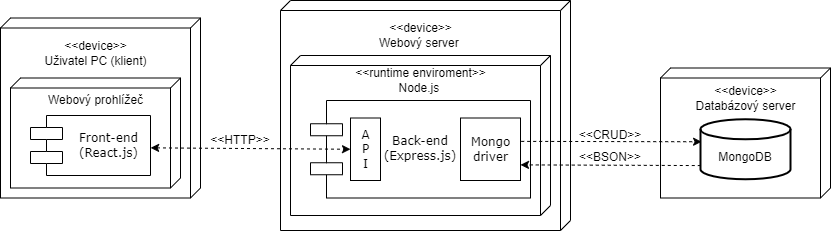

The diagram above was exported from draw.io. Its source (the exported page's mxGraphModel, read from the mxfile embedded in the PNG):
<mxGraphModel dx="2454" dy="726" grid="1" gridSize="10" guides="1" tooltips="1" connect="1" arrows="1" fold="1" page="1" pageScale="1" pageWidth="1100" pageHeight="850" background="none" math="0" shadow="0">
  <root>
    <mxCell id="0" />
    <mxCell id="1" parent="0" />
    <mxCell id="39150e848f15840c-1" value="" style="verticalAlign=top;align=left;spacingTop=8;spacingLeft=2;spacingRight=12;shape=cube;size=10;direction=south;fontStyle=4;html=1;rounded=0;shadow=0;comic=0;labelBackgroundColor=none;strokeWidth=1;fontFamily=Verdana;fontSize=12;" parent="1" vertex="1">
      <mxGeometry x="-20" y="387.5" width="200" height="180" as="geometry" />
    </mxCell>
    <mxCell id="oXDsnIoF2V6nsizeCKiy-2" value="&amp;lt;&amp;lt;device&amp;gt;&amp;gt;&lt;br&gt;Uživatel PC (klient)" style="text;html=1;align=center;verticalAlign=middle;resizable=0;points=[];autosize=1;strokeColor=none;fillColor=none;" parent="1" vertex="1">
      <mxGeometry x="10" y="402.5" width="130" height="40" as="geometry" />
    </mxCell>
    <mxCell id="oXDsnIoF2V6nsizeCKiy-3" value="" style="verticalAlign=top;align=left;spacingTop=8;spacingLeft=2;spacingRight=12;shape=cube;size=10;direction=south;fontStyle=4;html=1;rounded=0;shadow=0;comic=0;labelBackgroundColor=none;strokeWidth=1;fontFamily=Verdana;fontSize=12;" parent="1" vertex="1">
      <mxGeometry x="-10" y="447.5" width="170" height="110" as="geometry" />
    </mxCell>
    <mxCell id="oXDsnIoF2V6nsizeCKiy-4" value="Webový prohlížeč" style="text;html=1;align=center;verticalAlign=middle;resizable=0;points=[];autosize=1;strokeColor=none;fillColor=none;" parent="1" vertex="1">
      <mxGeometry x="15" y="455" width="120" height="30" as="geometry" />
    </mxCell>
    <mxCell id="39150e848f15840c-5" value="Front-end&lt;br&gt;(React.js)" style="shape=component;align=center;spacingLeft=36;rounded=0;shadow=0;comic=0;labelBackgroundColor=none;strokeWidth=1;fontFamily=Verdana;fontSize=12;html=1;" parent="1" vertex="1">
      <mxGeometry x="10" y="485" width="120" height="60" as="geometry" />
    </mxCell>
    <mxCell id="oXDsnIoF2V6nsizeCKiy-6" value="" style="verticalAlign=top;align=left;spacingTop=8;spacingLeft=2;spacingRight=12;shape=cube;size=10;direction=south;fontStyle=4;html=1;rounded=0;shadow=0;comic=0;labelBackgroundColor=none;strokeWidth=1;fontFamily=Verdana;fontSize=12;" parent="1" vertex="1">
      <mxGeometry x="260" y="370" width="290" height="230" as="geometry" />
    </mxCell>
    <mxCell id="oXDsnIoF2V6nsizeCKiy-7" value="&amp;lt;&amp;lt;device&amp;gt;&amp;gt;&lt;br&gt;Webový server&amp;nbsp;" style="text;html=1;align=center;verticalAlign=middle;resizable=0;points=[];autosize=1;strokeColor=none;fillColor=none;" parent="1" vertex="1">
      <mxGeometry x="345" y="385" width="110" height="40" as="geometry" />
    </mxCell>
    <mxCell id="oXDsnIoF2V6nsizeCKiy-8" value="" style="verticalAlign=top;align=left;spacingTop=8;spacingLeft=2;spacingRight=12;shape=cube;size=10;direction=south;fontStyle=4;html=1;rounded=0;shadow=0;comic=0;labelBackgroundColor=none;strokeWidth=1;fontFamily=Verdana;fontSize=12;" parent="1" vertex="1">
      <mxGeometry x="270" y="425" width="260" height="160" as="geometry" />
    </mxCell>
    <mxCell id="oXDsnIoF2V6nsizeCKiy-10" value="" style="shape=component;align=left;spacingLeft=36;rounded=0;shadow=0;comic=0;labelBackgroundColor=none;strokeWidth=1;fontFamily=Verdana;fontSize=12;html=1;" parent="1" vertex="1">
      <mxGeometry x="290" y="470" width="220" height="97.5" as="geometry" />
    </mxCell>
    <mxCell id="oXDsnIoF2V6nsizeCKiy-12" value="&amp;lt;&amp;lt;runtime enviroment&amp;gt;&amp;gt;&lt;br&gt;Node.js&amp;nbsp;" style="text;html=1;align=center;verticalAlign=middle;resizable=0;points=[];autosize=1;strokeColor=none;fillColor=none;" parent="1" vertex="1">
      <mxGeometry x="325" y="430" width="150" height="40" as="geometry" />
    </mxCell>
    <mxCell id="oXDsnIoF2V6nsizeCKiy-16" value="" style="verticalAlign=top;align=left;spacingTop=8;spacingLeft=2;spacingRight=12;shape=cube;size=10;direction=south;fontStyle=4;html=1;rounded=0;shadow=0;comic=0;labelBackgroundColor=none;strokeWidth=1;fontFamily=Verdana;fontSize=12;" parent="1" vertex="1">
      <mxGeometry x="640" y="437.5" width="170" height="130" as="geometry" />
    </mxCell>
    <mxCell id="oXDsnIoF2V6nsizeCKiy-17" value="&amp;lt;&amp;lt;device&amp;gt;&amp;gt;&lt;br&gt;Databázový server" style="text;html=1;align=center;verticalAlign=middle;resizable=0;points=[];autosize=1;strokeColor=none;fillColor=none;" parent="1" vertex="1">
      <mxGeometry x="665" y="447.5" width="120" height="40" as="geometry" />
    </mxCell>
    <mxCell id="oXDsnIoF2V6nsizeCKiy-21" value="&lt;br&gt;MongoDB" style="strokeWidth=2;html=1;shape=mxgraph.flowchart.database;whiteSpace=wrap;" parent="1" vertex="1">
      <mxGeometry x="680" y="488.75" width="90" height="60" as="geometry" />
    </mxCell>
    <mxCell id="oXDsnIoF2V6nsizeCKiy-22" value="" style="endArrow=classic;startArrow=none;html=1;rounded=0;dashed=1;entryX=0.012;entryY=0.375;entryDx=0;entryDy=0;entryPerimeter=0;exitX=1.012;exitY=0.374;exitDx=0;exitDy=0;startFill=0;exitPerimeter=0;" parent="1" source="oXDsnIoF2V6nsizeCKiy-25" target="oXDsnIoF2V6nsizeCKiy-21" edge="1">
      <mxGeometry width="50" height="50" relative="1" as="geometry">
        <mxPoint x="115" y="515" as="sourcePoint" />
        <mxPoint x="350" y="508" as="targetPoint" />
      </mxGeometry>
    </mxCell>
    <mxCell id="oXDsnIoF2V6nsizeCKiy-23" value="&lt;font&gt;&lt;span style=&quot;text-align: left;&quot;&gt;Back-end&lt;/span&gt;&lt;br style=&quot;text-align: left;&quot;&gt;&lt;span style=&quot;text-align: left;&quot;&gt;(Express.js)&lt;/span&gt;&lt;/font&gt;" style="text;html=1;strokeColor=none;fillColor=none;align=center;verticalAlign=middle;whiteSpace=wrap;rounded=0;fontFamily=Verdana;" parent="1" vertex="1">
      <mxGeometry x="370" y="502.5" width="60" height="30" as="geometry" />
    </mxCell>
    <mxCell id="39150e848f15840c-4" value="A&lt;br&gt;P&lt;br&gt;I" style="html=1;rounded=0;shadow=0;comic=0;labelBackgroundColor=none;strokeWidth=1;fontFamily=Verdana;fontSize=12;align=center;" parent="1" vertex="1">
      <mxGeometry x="330" y="487.5" width="30" height="62.5" as="geometry" />
    </mxCell>
    <mxCell id="oXDsnIoF2V6nsizeCKiy-24" value="&amp;lt;&amp;lt;HTTP&amp;gt;&amp;gt;" style="text;html=1;strokeColor=none;fillColor=none;align=center;verticalAlign=middle;whiteSpace=wrap;rounded=0;" parent="1" vertex="1">
      <mxGeometry x="190" y="495" width="60" height="30" as="geometry" />
    </mxCell>
    <mxCell id="oXDsnIoF2V6nsizeCKiy-25" value="Mongo&lt;br&gt;driver" style="html=1;rounded=0;shadow=0;comic=0;labelBackgroundColor=none;strokeWidth=1;fontFamily=Verdana;fontSize=12;align=center;" parent="1" vertex="1">
      <mxGeometry x="440" y="487.5" width="60" height="62.5" as="geometry" />
    </mxCell>
    <mxCell id="oXDsnIoF2V6nsizeCKiy-27" value="&amp;lt;&amp;lt;CRUD&amp;gt;&amp;gt;" style="text;html=1;strokeColor=none;fillColor=none;align=center;verticalAlign=middle;whiteSpace=wrap;rounded=0;" parent="1" vertex="1">
      <mxGeometry x="560" y="490" width="60" height="30" as="geometry" />
    </mxCell>
    <mxCell id="oXDsnIoF2V6nsizeCKiy-29" value="" style="endArrow=classic;startArrow=classic;html=1;rounded=0;dashed=1;entryX=0;entryY=0.5;entryDx=0;entryDy=0;exitX=1.001;exitY=0.539;exitDx=0;exitDy=0;exitPerimeter=0;" parent="1" source="39150e848f15840c-5" target="39150e848f15840c-4" edge="1">
      <mxGeometry width="50" height="50" relative="1" as="geometry">
        <mxPoint x="510" y="528.75" as="sourcePoint" />
        <mxPoint x="690" y="528.75" as="targetPoint" />
      </mxGeometry>
    </mxCell>
    <mxCell id="IR54Cf7LFZ5jlo2PT98X-1" value="" style="endArrow=classic;startArrow=none;html=1;rounded=0;dashed=1;entryX=1;entryY=0.75;entryDx=0;entryDy=0;exitX=0.003;exitY=0.772;exitDx=0;exitDy=0;startFill=0;exitPerimeter=0;" edge="1" parent="1" source="oXDsnIoF2V6nsizeCKiy-21" target="oXDsnIoF2V6nsizeCKiy-25">
      <mxGeometry width="50" height="50" relative="1" as="geometry">
        <mxPoint x="510" y="513.125" as="sourcePoint" />
        <mxPoint x="690" y="516.69" as="targetPoint" />
      </mxGeometry>
    </mxCell>
    <mxCell id="IR54Cf7LFZ5jlo2PT98X-2" value="&amp;lt;&amp;lt;BSON&amp;gt;&amp;gt;" style="text;html=1;strokeColor=none;fillColor=none;align=center;verticalAlign=middle;whiteSpace=wrap;rounded=0;" vertex="1" parent="1">
      <mxGeometry x="560" y="512" width="60" height="30" as="geometry" />
    </mxCell>
  </root>
</mxGraphModel>